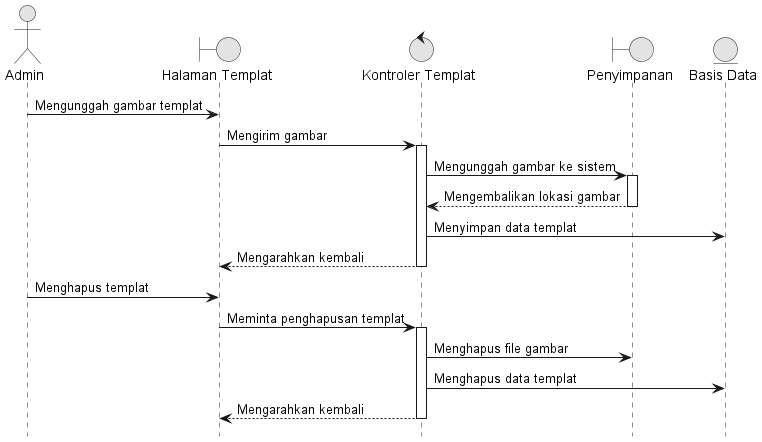

The diagram above was rendered by PlantUML. Its source (embedded in the PNG):
@startuml 08_Kelola_Template
hide footbox
skinparam monochrome true
skinparam shadowing false

actor "Admin" as Admin
boundary "Halaman Templat" as View
control "Kontroler Templat" as Controller
boundary "Penyimpanan" as Storage
entity "Basis Data" as DB

Admin -> View : Mengunggah gambar templat
View -> Controller : Mengirim gambar
activate Controller
Controller -> Storage : Mengunggah gambar ke sistem
activate Storage
Storage --> Controller : Mengembalikan lokasi gambar
deactivate Storage
Controller -> DB : Menyimpan data templat
Controller --> View : Mengarahkan kembali
deactivate Controller

Admin -> View : Menghapus templat
View -> Controller : Meminta penghapusan templat
activate Controller
Controller -> Storage : Menghapus file gambar
Controller -> DB : Menghapus data templat
Controller --> View : Mengarahkan kembali
deactivate Controller
@enduml